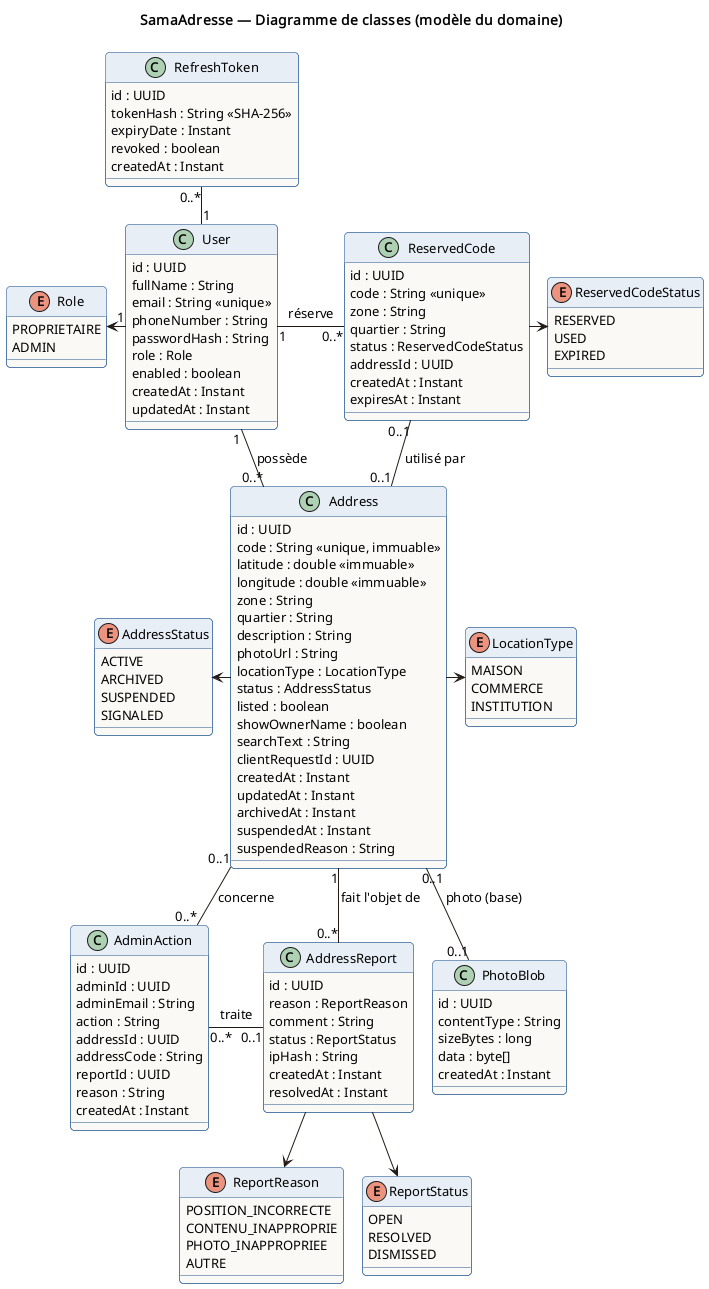

The diagram above was rendered by PlantUML. Its source (embedded in the PNG):
@startuml 02-classes-domaine
!pragma layout smetana
!include _style.puml
title SamaAdresse — Diagramme de classes (modèle du domaine)
skinparam nodesep 35
skinparam ranksep 45

enum Role {
  PROPRIETAIRE
  ADMIN
}
enum LocationType {
  MAISON
  COMMERCE
  INSTITUTION
}
enum AddressStatus {
  ACTIVE
  ARCHIVED
  SUSPENDED
  SIGNALED
}
enum ReportReason {
  POSITION_INCORRECTE
  CONTENU_INAPPROPRIE
  PHOTO_INAPPROPRIEE
  AUTRE
}
enum ReportStatus {
  OPEN
  RESOLVED
  DISMISSED
}
enum ReservedCodeStatus {
  RESERVED
  USED
  EXPIRED
}

class User {
  id : UUID
  fullName : String
  email : String <<unique>>
  phoneNumber : String
  passwordHash : String
  role : Role
  enabled : boolean
  createdAt : Instant
  updatedAt : Instant
}

class RefreshToken {
  id : UUID
  tokenHash : String <<SHA-256>>
  expiryDate : Instant
  revoked : boolean
  createdAt : Instant
}

class Address {
  id : UUID
  code : String <<unique, immuable>>
  latitude : double <<immuable>>
  longitude : double <<immuable>>
  zone : String
  quartier : String
  description : String
  photoUrl : String
  locationType : LocationType
  status : AddressStatus
  listed : boolean
  showOwnerName : boolean
  searchText : String
  clientRequestId : UUID
  createdAt : Instant
  updatedAt : Instant
  archivedAt : Instant
  suspendedAt : Instant
  suspendedReason : String
}

class AddressReport {
  id : UUID
  reason : ReportReason
  comment : String
  status : ReportStatus
  ipHash : String
  createdAt : Instant
  resolvedAt : Instant
}

class AdminAction {
  id : UUID
  adminId : UUID
  adminEmail : String
  action : String
  addressId : UUID
  addressCode : String
  reportId : UUID
  reason : String
  createdAt : Instant
}

class ReservedCode {
  id : UUID
  code : String <<unique>>
  zone : String
  quartier : String
  status : ReservedCodeStatus
  addressId : UUID
  createdAt : Instant
  expiresAt : Instant
}

class PhotoBlob {
  id : UUID
  contentType : String
  sizeBytes : long
  data : byte[]
  createdAt : Instant
}

User "1" -left-> Role
User "1" -up- "0..*" RefreshToken
User "1" -right- "0..*" ReservedCode : réserve >
User "1" -down- "0..*" Address : possède >

ReservedCode -right-> ReservedCodeStatus
ReservedCode "0..1" -down- "0..1" Address : utilisé par >

Address -left-> AddressStatus
Address -right-> LocationType
Address "0..1" -down- "0..1" PhotoBlob : photo (base)
Address "1" -down- "0..*" AddressReport : fait l'objet de >
Address "0..1" -down- "0..*" AdminAction : concerne <

AddressReport -down-> ReportReason
AddressReport -down-> ReportStatus
AddressReport "0..1" -left- "0..*" AdminAction : traite <
@enduml